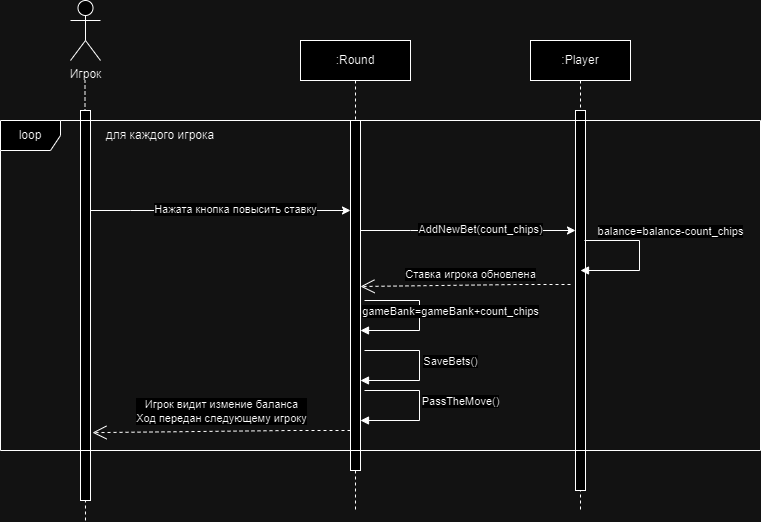

The diagram above was exported from draw.io. Its source (the exported page's mxGraphModel, read from the mxfile embedded in the PNG):
<mxGraphModel dx="1434" dy="759" grid="1" gridSize="10" guides="1" tooltips="1" connect="1" arrows="1" fold="1" page="1" pageScale="1" pageWidth="827" pageHeight="1169" math="0" shadow="0">
  <root>
    <mxCell id="0" />
    <mxCell id="1" parent="0" />
    <mxCell id="K32rbfefEH05NnCS_kW--83" value="" style="endArrow=none;dashed=1;html=1;rounded=0;" parent="1" edge="1">
      <mxGeometry width="50" height="50" relative="1" as="geometry">
        <mxPoint x="105" y="530" as="sourcePoint" />
        <mxPoint x="104.5" y="90" as="targetPoint" />
        <Array as="points">
          <mxPoint x="104.5" y="140" />
        </Array>
      </mxGeometry>
    </mxCell>
    <mxCell id="K32rbfefEH05NnCS_kW--86" value=":Player" style="shape=umlLifeline;perimeter=lifelinePerimeter;whiteSpace=wrap;html=1;container=0;dropTarget=0;collapsible=0;recursiveResize=0;outlineConnect=0;portConstraint=eastwest;newEdgeStyle={&quot;edgeStyle&quot;:&quot;elbowEdgeStyle&quot;,&quot;elbow&quot;:&quot;vertical&quot;,&quot;curved&quot;:0,&quot;rounded&quot;:0};" parent="1" vertex="1">
      <mxGeometry x="550" y="50" width="100" height="470" as="geometry" />
    </mxCell>
    <mxCell id="K32rbfefEH05NnCS_kW--87" value="&lt;span style=&quot;color: rgba(0, 0, 0, 0); font-family: monospace; font-size: 0px; text-align: start;&quot;&gt;%3CmxGraphModel%3E%3Croot%3E%3CmxCell%20id%3D%220%22%2F%3E%3CmxCell%20id%3D%221%22%20parent%3D%220%22%2F%3E%3CmxCell%20id%3D%222%22%20value%3D%22%3AObject%22%20style%3D%22shape%3DumlLifeline%3Bperimeter%3DlifelinePerimeter%3BwhiteSpace%3Dwrap%3Bhtml%3D1%3Bcontainer%3D0%3BdropTarget%3D0%3Bcollapsible%3D0%3BrecursiveResize%3D0%3BoutlineConnect%3D0%3BportConstraint%3Deastwest%3BnewEdgeStyle%3D%7B%26quot%3BedgeStyle%26quot%3B%3A%26quot%3BelbowEdgeStyle%26quot%3B%2C%26quot%3Belbow%26quot%3B%3A%26quot%3Bvertical%26quot%3B%2C%26quot%3Bcurved%26quot%3B%3A0%2C%26quot%3Brounded%26quot%3B%3A0%7D%3B%22%20vertex%3D%221%22%20parent%3D%221%22%3E%3CmxGeometry%20x%3D%22120%22%20y%3D%2240%22%20width%3D%22100%22%20height%3D%22300%22%20as%3D%22geometry%22%2F%3E%3C%2FmxCell%3E%3CmxCell%20id%3D%223%22%20value%3D%22%22%20style%3D%22html%3D1%3Bpoints%3D%5B%5D%3Bperimeter%3DorthogonalPerimeter%3BoutlineConnect%3D0%3BtargetShapes%3DumlLifeline%3BportConstraint%3Deastwest%3BnewEdgeStyle%3D%7B%26quot%3BedgeStyle%26quot%3B%3A%26quot%3BelbowEdgeStyle%26quot%3B%2C%26quot%3Belbow%26quot%3B%3A%26quot%3Bvertical%26quot%3B%2C%26quot%3Bcurved%26quot%3B%3A0%2C%26quot%3Brounded%26quot%3B%3A0%7D%3B%22%20vertex%3D%221%22%20parent%3D%222%22%3E%3CmxGeometry%20x%3D%2245%22%20y%3D%2270%22%20width%3D%2210%22%20height%3D%22190%22%20as%3D%22geometry%22%2F%3E%3C%2FmxCell%3E%3CmxCell%20id%3D%224%22%20value%3D%22%22%20style%3D%22html%3D1%3Bpoints%3D%5B%5D%3Bperimeter%3DorthogonalPerimeter%3BoutlineConnect%3D0%3BtargetShapes%3DumlLifeline%3BportConstraint%3Deastwest%3BnewEdgeStyle%3D%7B%26quot%3BedgeStyle%26quot%3B%3A%26quot%3BelbowEdgeStyle%26quot%3B%2C%26quot%3Belbow%26quot%3B%3A%26quot%3Bvertical%26quot%3B%2C%26quot%3Bcurved%26quot%3B%3A0%2C%26quot%3Brounded%26quot%3B%3A0%7D%3B%22%20vertex%3D%221%22%20parent%3D%222%22%3E%3CmxGeometry%20x%3D%2250%22%20y%3D%22120%22%20width%3D%2210%22%20height%3D%2280%22%20as%3D%22geometry%22%2F%3E%3C%2FmxCell%3E%3C%2Froot%3E%3C%2FmxGraphModel%3E&lt;/span&gt;" style="html=1;points=[];perimeter=orthogonalPerimeter;outlineConnect=0;targetShapes=umlLifeline;portConstraint=eastwest;newEdgeStyle={&quot;edgeStyle&quot;:&quot;elbowEdgeStyle&quot;,&quot;elbow&quot;:&quot;vertical&quot;,&quot;curved&quot;:0,&quot;rounded&quot;:0};" parent="K32rbfefEH05NnCS_kW--86" vertex="1">
      <mxGeometry x="45" y="70" width="10" height="380" as="geometry" />
    </mxCell>
    <mxCell id="K32rbfefEH05NnCS_kW--88" value="Игрок" style="shape=umlActor;verticalLabelPosition=bottom;verticalAlign=top;html=1;outlineConnect=0;" parent="1" vertex="1">
      <mxGeometry x="90" y="10" width="30" height="60" as="geometry" />
    </mxCell>
    <mxCell id="K32rbfefEH05NnCS_kW--89" value="" style="rounded=0;whiteSpace=wrap;html=1;" parent="1" vertex="1">
      <mxGeometry x="100" y="120" width="10" height="390" as="geometry" />
    </mxCell>
    <mxCell id="K32rbfefEH05NnCS_kW--99" value=":Round" style="shape=umlLifeline;perimeter=lifelinePerimeter;whiteSpace=wrap;html=1;container=0;dropTarget=0;collapsible=0;recursiveResize=0;outlineConnect=0;portConstraint=eastwest;newEdgeStyle={&quot;edgeStyle&quot;:&quot;elbowEdgeStyle&quot;,&quot;elbow&quot;:&quot;vertical&quot;,&quot;curved&quot;:0,&quot;rounded&quot;:0};" parent="1" vertex="1">
      <mxGeometry x="320" y="50" width="110" height="470" as="geometry" />
    </mxCell>
    <mxCell id="K32rbfefEH05NnCS_kW--100" value="&lt;span style=&quot;color: rgba(0, 0, 0, 0); font-family: monospace; font-size: 0px; text-align: start;&quot;&gt;%3CmxGraphModel%3E%3Croot%3E%3CmxCell%20id%3D%220%22%2F%3E%3CmxCell%20id%3D%221%22%20parent%3D%220%22%2F%3E%3CmxCell%20id%3D%222%22%20value%3D%22%3AObject%22%20style%3D%22shape%3DumlLifeline%3Bperimeter%3DlifelinePerimeter%3BwhiteSpace%3Dwrap%3Bhtml%3D1%3Bcontainer%3D0%3BdropTarget%3D0%3Bcollapsible%3D0%3BrecursiveResize%3D0%3BoutlineConnect%3D0%3BportConstraint%3Deastwest%3BnewEdgeStyle%3D%7B%26quot%3BedgeStyle%26quot%3B%3A%26quot%3BelbowEdgeStyle%26quot%3B%2C%26quot%3Belbow%26quot%3B%3A%26quot%3Bvertical%26quot%3B%2C%26quot%3Bcurved%26quot%3B%3A0%2C%26quot%3Brounded%26quot%3B%3A0%7D%3B%22%20vertex%3D%221%22%20parent%3D%221%22%3E%3CmxGeometry%20x%3D%22120%22%20y%3D%2240%22%20width%3D%22100%22%20height%3D%22300%22%20as%3D%22geometry%22%2F%3E%3C%2FmxCell%3E%3CmxCell%20id%3D%223%22%20value%3D%22%22%20style%3D%22html%3D1%3Bpoints%3D%5B%5D%3Bperimeter%3DorthogonalPerimeter%3BoutlineConnect%3D0%3BtargetShapes%3DumlLifeline%3BportConstraint%3Deastwest%3BnewEdgeStyle%3D%7B%26quot%3BedgeStyle%26quot%3B%3A%26quot%3BelbowEdgeStyle%26quot%3B%2C%26quot%3Belbow%26quot%3B%3A%26quot%3Bvertical%26quot%3B%2C%26quot%3Bcurved%26quot%3B%3A0%2C%26quot%3Brounded%26quot%3B%3A0%7D%3B%22%20vertex%3D%221%22%20parent%3D%222%22%3E%3CmxGeometry%20x%3D%2245%22%20y%3D%2270%22%20width%3D%2210%22%20height%3D%22190%22%20as%3D%22geometry%22%2F%3E%3C%2FmxCell%3E%3CmxCell%20id%3D%224%22%20value%3D%22%22%20style%3D%22html%3D1%3Bpoints%3D%5B%5D%3Bperimeter%3DorthogonalPerimeter%3BoutlineConnect%3D0%3BtargetShapes%3DumlLifeline%3BportConstraint%3Deastwest%3BnewEdgeStyle%3D%7B%26quot%3BedgeStyle%26quot%3B%3A%26quot%3BelbowEdgeStyle%26quot%3B%2C%26quot%3Belbow%26quot%3B%3A%26quot%3Bvertical%26quot%3B%2C%26quot%3Bcurved%26quot%3B%3A0%2C%26quot%3Brounded%26quot%3B%3A0%7D%3B%22%20vertex%3D%221%22%20parent%3D%222%22%3E%3CmxGeometry%20x%3D%2250%22%20y%3D%22120%22%20width%3D%2210%22%20height%3D%2280%22%20as%3D%22geometry%22%2F%3E%3C%2FmxCell%3E%3C%2Froot%3E%3C%2FmxGraphModel%3E&lt;/span&gt;" style="html=1;points=[];perimeter=orthogonalPerimeter;outlineConnect=0;targetShapes=umlLifeline;portConstraint=eastwest;newEdgeStyle={&quot;edgeStyle&quot;:&quot;elbowEdgeStyle&quot;,&quot;elbow&quot;:&quot;vertical&quot;,&quot;curved&quot;:0,&quot;rounded&quot;:0};" parent="K32rbfefEH05NnCS_kW--99" vertex="1">
      <mxGeometry x="50" y="80" width="10" height="350" as="geometry" />
    </mxCell>
    <mxCell id="K32rbfefEH05NnCS_kW--106" value="loop" style="shape=umlFrame;whiteSpace=wrap;html=1;pointerEvents=0;" parent="1" vertex="1">
      <mxGeometry x="20" y="130" width="760" height="330" as="geometry" />
    </mxCell>
    <mxCell id="K32rbfefEH05NnCS_kW--117" value="" style="endArrow=classic;html=1;rounded=0;" parent="1" edge="1">
      <mxGeometry width="50" height="50" relative="1" as="geometry">
        <mxPoint x="380" y="240" as="sourcePoint" />
        <mxPoint x="595" y="240" as="targetPoint" />
        <Array as="points">
          <mxPoint x="430" y="240" />
        </Array>
      </mxGeometry>
    </mxCell>
    <mxCell id="K32rbfefEH05NnCS_kW--118" value="AddNewBet(count_chips)" style="edgeLabel;html=1;align=center;verticalAlign=middle;resizable=0;points=[];" parent="K32rbfefEH05NnCS_kW--117" connectable="0" vertex="1">
      <mxGeometry x="0.1087" y="2" relative="1" as="geometry">
        <mxPoint as="offset" />
      </mxGeometry>
    </mxCell>
    <mxCell id="K32rbfefEH05NnCS_kW--119" value="balance=balance-count_chips" style="html=1;verticalAlign=bottom;endArrow=block;edgeStyle=elbowEdgeStyle;elbow=horizontal;curved=0;rounded=0;" parent="1" edge="1">
      <mxGeometry x="-0.2361" y="31" relative="1" as="geometry">
        <mxPoint x="604" y="250" as="sourcePoint" />
        <Array as="points">
          <mxPoint x="659" y="280" />
        </Array>
        <mxPoint x="600" y="280" as="targetPoint" />
        <mxPoint as="offset" />
      </mxGeometry>
    </mxCell>
    <mxCell id="K32rbfefEH05NnCS_kW--124" value="для каждого игрока" style="text;html=1;align=center;verticalAlign=middle;whiteSpace=wrap;rounded=0;" parent="1" vertex="1">
      <mxGeometry x="110" y="130" width="140" height="30" as="geometry" />
    </mxCell>
    <mxCell id="K32rbfefEH05NnCS_kW--135" value="" style="endArrow=classic;html=1;rounded=0;" parent="1" target="K32rbfefEH05NnCS_kW--100" edge="1">
      <mxGeometry width="50" height="50" relative="1" as="geometry">
        <mxPoint x="110" y="220" as="sourcePoint" />
        <mxPoint x="305" y="190" as="targetPoint" />
        <Array as="points">
          <mxPoint x="150" y="220" />
        </Array>
      </mxGeometry>
    </mxCell>
    <mxCell id="K32rbfefEH05NnCS_kW--136" value="Нажата кнопка повысить ставку" style="edgeLabel;html=1;align=center;verticalAlign=middle;resizable=0;points=[];" parent="K32rbfefEH05NnCS_kW--135" connectable="0" vertex="1">
      <mxGeometry x="0.1087" y="2" relative="1" as="geometry">
        <mxPoint as="offset" />
      </mxGeometry>
    </mxCell>
    <mxCell id="K32rbfefEH05NnCS_kW--156" value="SaveBets()" style="html=1;verticalAlign=bottom;endArrow=block;edgeStyle=elbowEdgeStyle;elbow=horizontal;curved=0;rounded=0;" parent="1" edge="1">
      <mxGeometry x="0.0417" y="31" relative="1" as="geometry">
        <mxPoint x="384" y="360" as="sourcePoint" />
        <Array as="points">
          <mxPoint x="439" y="390" />
        </Array>
        <mxPoint x="380" y="390" as="targetPoint" />
        <mxPoint as="offset" />
      </mxGeometry>
    </mxCell>
    <mxCell id="K32rbfefEH05NnCS_kW--157" value="PassTheMove()" style="html=1;verticalAlign=bottom;endArrow=block;edgeStyle=elbowEdgeStyle;elbow=horizontal;curved=0;rounded=0;" parent="1" edge="1">
      <mxGeometry x="0.0417" y="41" relative="1" as="geometry">
        <mxPoint x="384" y="400" as="sourcePoint" />
        <Array as="points">
          <mxPoint x="439" y="430" />
        </Array>
        <mxPoint x="380" y="430" as="targetPoint" />
        <mxPoint as="offset" />
      </mxGeometry>
    </mxCell>
    <mxCell id="K32rbfefEH05NnCS_kW--158" value="Игрок видит измение баланса&lt;br&gt;Ход передан следующему игроку" style="endArrow=open;endSize=12;dashed=1;html=1;rounded=0;entryX=1.2;entryY=0.826;entryDx=0;entryDy=0;entryPerimeter=0;" parent="1" source="K32rbfefEH05NnCS_kW--100" target="K32rbfefEH05NnCS_kW--89" edge="1">
      <mxGeometry x="-0.0037" y="-20" width="160" relative="1" as="geometry">
        <mxPoint x="721" y="470" as="sourcePoint" />
        <mxPoint x="180" y="470" as="targetPoint" />
        <Array as="points">
          <mxPoint x="310" y="440" />
        </Array>
        <mxPoint as="offset" />
      </mxGeometry>
    </mxCell>
    <mxCell id="n1kfl0RkLcHSd-yGzTs0-1" value="Ставка игрока обновлена" style="endArrow=open;endSize=12;dashed=1;html=1;rounded=0;" edge="1" parent="1">
      <mxGeometry x="-0.0489" y="-11" width="160" relative="1" as="geometry">
        <mxPoint x="590" y="294" as="sourcePoint" />
        <mxPoint x="380" y="296" as="targetPoint" />
        <Array as="points">
          <mxPoint x="538" y="294" />
        </Array>
        <mxPoint as="offset" />
      </mxGeometry>
    </mxCell>
    <mxCell id="n1kfl0RkLcHSd-yGzTs0-2" value="gameBank=gameBank+count_chips" style="html=1;verticalAlign=bottom;endArrow=block;edgeStyle=elbowEdgeStyle;elbow=horizontal;curved=0;rounded=0;" edge="1" parent="1">
      <mxGeometry x="0.0417" y="31" relative="1" as="geometry">
        <mxPoint x="384" y="310" as="sourcePoint" />
        <Array as="points">
          <mxPoint x="439" y="340" />
        </Array>
        <mxPoint x="380" y="340" as="targetPoint" />
        <mxPoint as="offset" />
      </mxGeometry>
    </mxCell>
  </root>
</mxGraphModel>